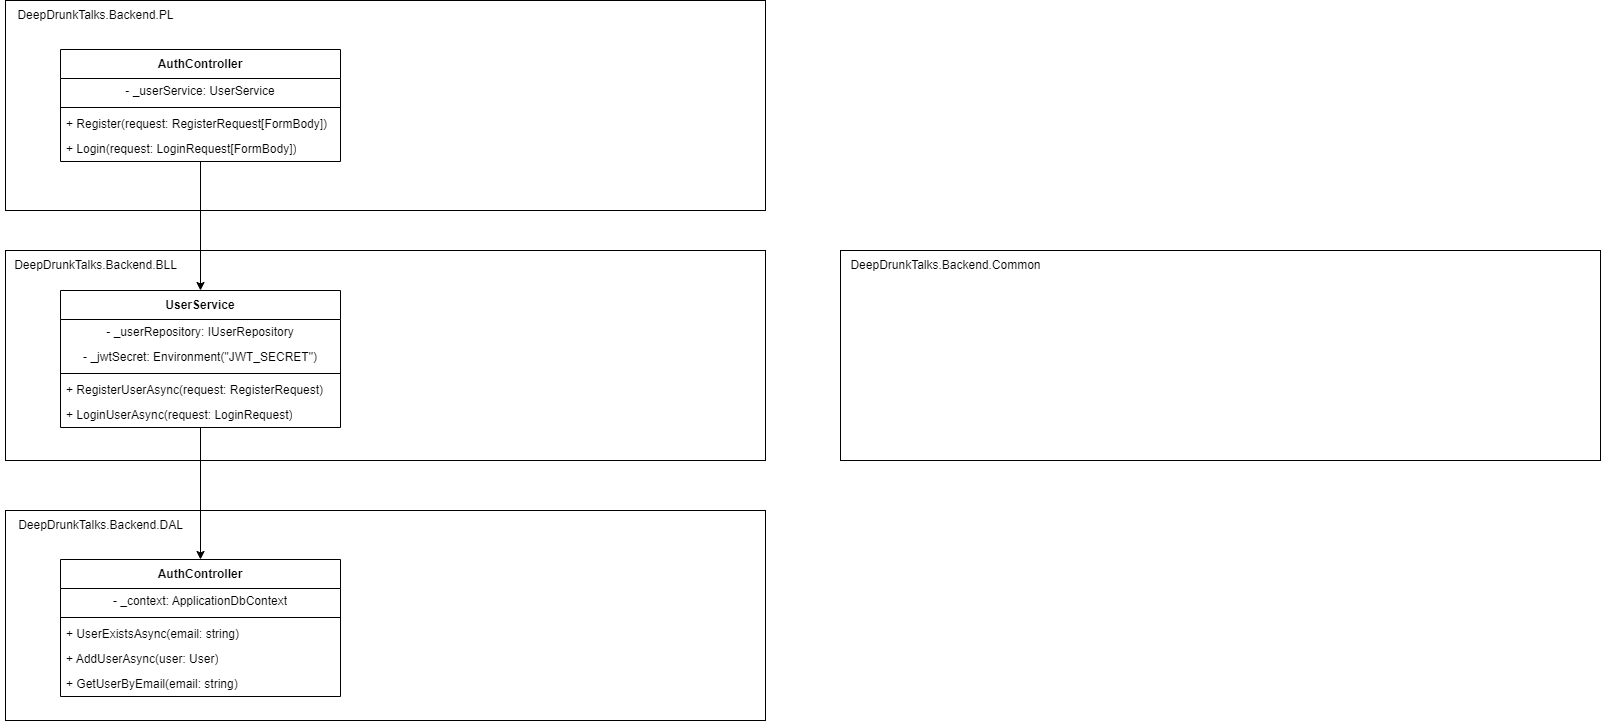

The diagram above was exported from draw.io. Its source (the exported page's mxGraphModel, read from the mxfile embedded in the PNG):
<mxGraphModel dx="1674" dy="884" grid="1" gridSize="10" guides="1" tooltips="1" connect="1" arrows="1" fold="1" page="1" pageScale="1" pageWidth="1169" pageHeight="827" math="0" shadow="0">
  <root>
    <mxCell id="0" />
    <mxCell id="1" parent="0" />
    <mxCell id="n8vgKQu5Iu6uz5GLm4DL-2" value="" style="rounded=0;whiteSpace=wrap;html=1;" vertex="1" parent="1">
      <mxGeometry x="205" y="70" width="760" height="210" as="geometry" />
    </mxCell>
    <mxCell id="n8vgKQu5Iu6uz5GLm4DL-3" value="DeepDrunkTalks.Backend.PL" style="text;html=1;align=center;verticalAlign=middle;resizable=0;points=[];autosize=1;strokeColor=none;fillColor=none;" vertex="1" parent="1">
      <mxGeometry x="205" y="70" width="180" height="30" as="geometry" />
    </mxCell>
    <mxCell id="n8vgKQu5Iu6uz5GLm4DL-5" value="" style="rounded=0;whiteSpace=wrap;html=1;" vertex="1" parent="1">
      <mxGeometry x="205" y="320" width="760" height="210" as="geometry" />
    </mxCell>
    <mxCell id="n8vgKQu5Iu6uz5GLm4DL-6" value="DeepDrunkTalks.Backend.BLL" style="text;html=1;align=center;verticalAlign=middle;resizable=0;points=[];autosize=1;strokeColor=none;fillColor=none;" vertex="1" parent="1">
      <mxGeometry x="200" y="320" width="190" height="30" as="geometry" />
    </mxCell>
    <mxCell id="n8vgKQu5Iu6uz5GLm4DL-7" value="" style="rounded=0;whiteSpace=wrap;html=1;" vertex="1" parent="1">
      <mxGeometry x="205" y="580" width="760" height="210" as="geometry" />
    </mxCell>
    <mxCell id="n8vgKQu5Iu6uz5GLm4DL-9" value="" style="rounded=0;whiteSpace=wrap;html=1;" vertex="1" parent="1">
      <mxGeometry x="1040" y="320" width="760" height="210" as="geometry" />
    </mxCell>
    <mxCell id="n8vgKQu5Iu6uz5GLm4DL-10" value="DeepDrunkTalks.Backend.DAL" style="text;html=1;align=center;verticalAlign=middle;resizable=0;points=[];autosize=1;strokeColor=none;fillColor=none;" vertex="1" parent="1">
      <mxGeometry x="205" y="580" width="190" height="30" as="geometry" />
    </mxCell>
    <mxCell id="n8vgKQu5Iu6uz5GLm4DL-11" value="DeepDrunkTalks.Backend.Common" style="text;html=1;align=center;verticalAlign=middle;resizable=0;points=[];autosize=1;strokeColor=none;fillColor=none;" vertex="1" parent="1">
      <mxGeometry x="1040" y="320" width="210" height="30" as="geometry" />
    </mxCell>
    <mxCell id="n8vgKQu5Iu6uz5GLm4DL-12" value="UserService" style="swimlane;fontStyle=1;align=center;verticalAlign=middle;childLayout=stackLayout;horizontal=1;startSize=29;horizontalStack=0;resizeParent=1;resizeParentMax=0;resizeLast=0;collapsible=0;marginBottom=0;html=1;whiteSpace=wrap;" vertex="1" parent="1">
      <mxGeometry x="260" y="360" width="280" height="137" as="geometry" />
    </mxCell>
    <mxCell id="n8vgKQu5Iu6uz5GLm4DL-13" value="- _userRepository: IUserRepository" style="text;html=1;strokeColor=none;fillColor=none;align=center;verticalAlign=middle;spacingLeft=4;spacingRight=4;overflow=hidden;rotatable=0;points=[[0,0.5],[1,0.5]];portConstraint=eastwest;whiteSpace=wrap;" vertex="1" parent="n8vgKQu5Iu6uz5GLm4DL-12">
      <mxGeometry y="29" width="280" height="25" as="geometry" />
    </mxCell>
    <mxCell id="n8vgKQu5Iu6uz5GLm4DL-15" value="- _jwtSecret: Environment(&quot;JWT_SECRET&quot;)" style="text;html=1;strokeColor=none;fillColor=none;align=center;verticalAlign=middle;spacingLeft=4;spacingRight=4;overflow=hidden;rotatable=0;points=[[0,0.5],[1,0.5]];portConstraint=eastwest;whiteSpace=wrap;" vertex="1" parent="n8vgKQu5Iu6uz5GLm4DL-12">
      <mxGeometry y="54" width="280" height="25" as="geometry" />
    </mxCell>
    <mxCell id="n8vgKQu5Iu6uz5GLm4DL-16" value="" style="line;strokeWidth=1;fillColor=none;align=left;verticalAlign=middle;spacingTop=-1;spacingLeft=3;spacingRight=3;rotatable=0;labelPosition=right;points=[];portConstraint=eastwest;strokeColor=inherit;" vertex="1" parent="n8vgKQu5Iu6uz5GLm4DL-12">
      <mxGeometry y="79" width="280" height="8" as="geometry" />
    </mxCell>
    <mxCell id="n8vgKQu5Iu6uz5GLm4DL-14" value="+ RegisterUserAsync(request: RegisterRequest)" style="text;html=1;strokeColor=none;fillColor=none;align=left;verticalAlign=middle;spacingLeft=4;spacingRight=4;overflow=hidden;rotatable=0;points=[[0,0.5],[1,0.5]];portConstraint=eastwest;whiteSpace=wrap;" vertex="1" parent="n8vgKQu5Iu6uz5GLm4DL-12">
      <mxGeometry y="87" width="280" height="25" as="geometry" />
    </mxCell>
    <mxCell id="n8vgKQu5Iu6uz5GLm4DL-18" value="+ LoginUserAsync(request: LoginRequest)" style="text;html=1;strokeColor=none;fillColor=none;align=left;verticalAlign=middle;spacingLeft=4;spacingRight=4;overflow=hidden;rotatable=0;points=[[0,0.5],[1,0.5]];portConstraint=eastwest;whiteSpace=wrap;" vertex="1" parent="n8vgKQu5Iu6uz5GLm4DL-12">
      <mxGeometry y="112" width="280" height="25" as="geometry" />
    </mxCell>
    <mxCell id="n8vgKQu5Iu6uz5GLm4DL-19" value="AuthController" style="swimlane;fontStyle=1;align=center;verticalAlign=middle;childLayout=stackLayout;horizontal=1;startSize=29;horizontalStack=0;resizeParent=1;resizeParentMax=0;resizeLast=0;collapsible=0;marginBottom=0;html=1;whiteSpace=wrap;" vertex="1" parent="1">
      <mxGeometry x="260" y="119" width="280" height="112" as="geometry" />
    </mxCell>
    <mxCell id="n8vgKQu5Iu6uz5GLm4DL-20" value="- _userService: UserService" style="text;html=1;strokeColor=none;fillColor=none;align=center;verticalAlign=middle;spacingLeft=4;spacingRight=4;overflow=hidden;rotatable=0;points=[[0,0.5],[1,0.5]];portConstraint=eastwest;whiteSpace=wrap;" vertex="1" parent="n8vgKQu5Iu6uz5GLm4DL-19">
      <mxGeometry y="29" width="280" height="25" as="geometry" />
    </mxCell>
    <mxCell id="n8vgKQu5Iu6uz5GLm4DL-22" value="" style="line;strokeWidth=1;fillColor=none;align=left;verticalAlign=middle;spacingTop=-1;spacingLeft=3;spacingRight=3;rotatable=0;labelPosition=right;points=[];portConstraint=eastwest;strokeColor=inherit;" vertex="1" parent="n8vgKQu5Iu6uz5GLm4DL-19">
      <mxGeometry y="54" width="280" height="8" as="geometry" />
    </mxCell>
    <mxCell id="n8vgKQu5Iu6uz5GLm4DL-23" value="+ Register(request: RegisterRequest[FormBody])" style="text;html=1;strokeColor=none;fillColor=none;align=left;verticalAlign=middle;spacingLeft=4;spacingRight=4;overflow=hidden;rotatable=0;points=[[0,0.5],[1,0.5]];portConstraint=eastwest;whiteSpace=wrap;" vertex="1" parent="n8vgKQu5Iu6uz5GLm4DL-19">
      <mxGeometry y="62" width="280" height="25" as="geometry" />
    </mxCell>
    <mxCell id="n8vgKQu5Iu6uz5GLm4DL-24" value="+ Login(request: LoginRequest[FormBody])" style="text;html=1;strokeColor=none;fillColor=none;align=left;verticalAlign=middle;spacingLeft=4;spacingRight=4;overflow=hidden;rotatable=0;points=[[0,0.5],[1,0.5]];portConstraint=eastwest;whiteSpace=wrap;" vertex="1" parent="n8vgKQu5Iu6uz5GLm4DL-19">
      <mxGeometry y="87" width="280" height="25" as="geometry" />
    </mxCell>
    <mxCell id="n8vgKQu5Iu6uz5GLm4DL-25" value="AuthController" style="swimlane;fontStyle=1;align=center;verticalAlign=middle;childLayout=stackLayout;horizontal=1;startSize=29;horizontalStack=0;resizeParent=1;resizeParentMax=0;resizeLast=0;collapsible=0;marginBottom=0;html=1;whiteSpace=wrap;" vertex="1" parent="1">
      <mxGeometry x="260" y="629" width="280" height="137" as="geometry" />
    </mxCell>
    <mxCell id="n8vgKQu5Iu6uz5GLm4DL-26" value="- _context: ApplicationDbContext" style="text;html=1;strokeColor=none;fillColor=none;align=center;verticalAlign=middle;spacingLeft=4;spacingRight=4;overflow=hidden;rotatable=0;points=[[0,0.5],[1,0.5]];portConstraint=eastwest;whiteSpace=wrap;" vertex="1" parent="n8vgKQu5Iu6uz5GLm4DL-25">
      <mxGeometry y="29" width="280" height="25" as="geometry" />
    </mxCell>
    <mxCell id="n8vgKQu5Iu6uz5GLm4DL-27" value="" style="line;strokeWidth=1;fillColor=none;align=left;verticalAlign=middle;spacingTop=-1;spacingLeft=3;spacingRight=3;rotatable=0;labelPosition=right;points=[];portConstraint=eastwest;strokeColor=inherit;" vertex="1" parent="n8vgKQu5Iu6uz5GLm4DL-25">
      <mxGeometry y="54" width="280" height="8" as="geometry" />
    </mxCell>
    <mxCell id="n8vgKQu5Iu6uz5GLm4DL-28" value="+ UserExistsAsync(email: string)" style="text;html=1;strokeColor=none;fillColor=none;align=left;verticalAlign=middle;spacingLeft=4;spacingRight=4;overflow=hidden;rotatable=0;points=[[0,0.5],[1,0.5]];portConstraint=eastwest;whiteSpace=wrap;" vertex="1" parent="n8vgKQu5Iu6uz5GLm4DL-25">
      <mxGeometry y="62" width="280" height="25" as="geometry" />
    </mxCell>
    <mxCell id="n8vgKQu5Iu6uz5GLm4DL-29" value="+ AddUserAsync(user: User)" style="text;html=1;strokeColor=none;fillColor=none;align=left;verticalAlign=middle;spacingLeft=4;spacingRight=4;overflow=hidden;rotatable=0;points=[[0,0.5],[1,0.5]];portConstraint=eastwest;whiteSpace=wrap;" vertex="1" parent="n8vgKQu5Iu6uz5GLm4DL-25">
      <mxGeometry y="87" width="280" height="25" as="geometry" />
    </mxCell>
    <mxCell id="n8vgKQu5Iu6uz5GLm4DL-30" value="+ GetUserByEmail(email: string)" style="text;html=1;strokeColor=none;fillColor=none;align=left;verticalAlign=middle;spacingLeft=4;spacingRight=4;overflow=hidden;rotatable=0;points=[[0,0.5],[1,0.5]];portConstraint=eastwest;whiteSpace=wrap;" vertex="1" parent="n8vgKQu5Iu6uz5GLm4DL-25">
      <mxGeometry y="112" width="280" height="25" as="geometry" />
    </mxCell>
    <mxCell id="n8vgKQu5Iu6uz5GLm4DL-31" value="" style="endArrow=classic;html=1;rounded=0;" edge="1" parent="1" source="n8vgKQu5Iu6uz5GLm4DL-19" target="n8vgKQu5Iu6uz5GLm4DL-12">
      <mxGeometry width="50" height="50" relative="1" as="geometry">
        <mxPoint x="950" y="380" as="sourcePoint" />
        <mxPoint x="1000" y="330" as="targetPoint" />
      </mxGeometry>
    </mxCell>
    <mxCell id="n8vgKQu5Iu6uz5GLm4DL-32" value="" style="endArrow=classic;html=1;rounded=0;" edge="1" parent="1" source="n8vgKQu5Iu6uz5GLm4DL-12" target="n8vgKQu5Iu6uz5GLm4DL-25">
      <mxGeometry width="50" height="50" relative="1" as="geometry">
        <mxPoint x="950" y="380" as="sourcePoint" />
        <mxPoint x="1000" y="330" as="targetPoint" />
      </mxGeometry>
    </mxCell>
  </root>
</mxGraphModel>